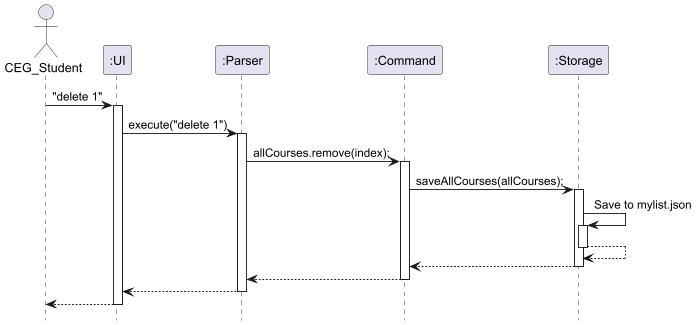

The diagram above was rendered by PlantUML. Its source (embedded in the PNG):
@startuml
hide footbox

actor CEG_Student
participant ":UI" 
participant ":Parser"
participant ":Command"
participant ":Storage"

CEG_Student -> ":UI" : "delete 1"
activate ":UI" 

":UI" -> ":Parser" : execute("delete 1")
activate ":Parser" 

":Parser" -> ":Command" : allCourses.remove(index);
activate ":Command"

":Command" -> ":Storage" : saveAllCourses(allCourses);
activate ":Storage" 

":Storage" -> ":Storage" : Save to mylist.json
activate ":Storage"

":Storage" --> ":Storage"
deactivate ":Storage"
":Storage" --> ":Command"
deactivate ":Storage"

":Command" --> ":Parser"
deactivate ":Command"

":Parser" --> ":UI"
deactivate ":Parser"

":UI" --> CEG_Student
deactivate ":UI"

@enduml